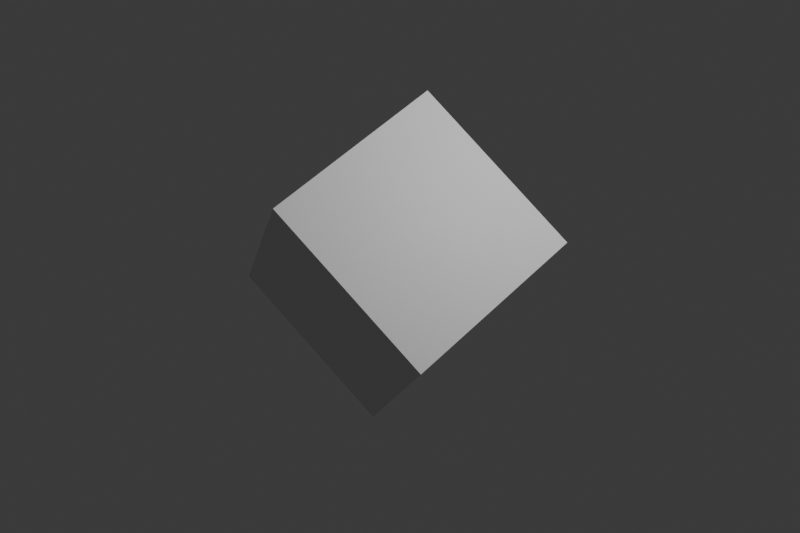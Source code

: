 # Source: example.blend  (saved by Blender 4.1.24; exported with 4.5.12 LTS)
import bpy
from mathutils import Matrix  # noqa: F401  (used for matrix-valued properties, if any)

bpy.ops.wm.read_factory_settings(use_empty=True)
scene = bpy.context.scene
scene.name = 'novaScene'

# ---- collections
col_collection = bpy.data.collections.new('Collection'); scene.collection.children.link(col_collection)

# ---- materials (node trees are filled in below, after node groups)
mat_material = bpy.data.materials.new('Material')
mat_material.alpha_threshold = 0.0
mat_material.use_transparent_shadow = False
mat_material.roughness = 0.5
mat_material.line_color = (0.0, 0.0, 0.0, 1.0)

# ---- material node trees
mat_material.use_nodes = True; mat_material.node_tree.nodes.clear()
_N = mat_material.node_tree.nodes; _L = mat_material.node_tree.links
n0 = _N.new('ShaderNodeOutputMaterial'); n0.name = 'Material Output'; n0.location = (300, 300)
n1 = _N.new('ShaderNodeBsdfPrincipled'); n1.name = 'Principled BSDF'; n1.location = (10, 300)
n1.inputs[3].default_value = 1.45
_L.new(n1.outputs[0], n0.inputs[0])
n0.is_active_output = True

# ---- world
world_world = bpy.data.worlds.new('World'); scene.world = world_world
world_world.use_nodes = True; world_world.node_tree.nodes.clear()
_N = world_world.node_tree.nodes; _L = world_world.node_tree.links
n0 = _N.new('ShaderNodeOutputWorld'); n0.name = 'World Output'; n0.location = (300, 300)
n1 = _N.new('ShaderNodeBackground'); n1.name = 'Background'; n1.location = (10, 300)
n1.inputs[0].default_value = (0.05088, 0.05088, 0.05088, 1.0)
_L.new(n1.outputs[0], n0.inputs[0])
n0.is_active_output = True
world_world.color = (0.05088, 0.05088, 0.05088)
world_world.use_sun_shadow = False
world_world.sun_shadow_jitter_overblur = 0.0

# ---- cameras
cam_camera = bpy.data.cameras.new('Camera')
cam_camera.clip_end = 100.0
cam_camera.ortho_scale = 7.314

# ---- lights
light_light = bpy.data.lights.new('Light', 'POINT')
light_light.transmission_factor = 0.0
light_light.energy = 1000.0
light_light.shadow_soft_size = 0.1
light_light.shadow_maximum_resolution = 0.006
light_light.use_absolute_resolution = True

# ---- meshes
me_cube = bpy.data.meshes.new('Cube')
me_cube.from_pydata([(1.0, 1.0, 1.0), (1.0, 1.0, -1.0), (1.0, -1.0, 1.0), (1.0, -1.0, -1.0), (-1.0, 1.0, 1.0), (-1.0, 1.0, -1.0), (-1.0, -1.0, 1.0), (-1.0, -1.0, -1.0)], [], [(0, 4, 6, 2), (3, 2, 6, 7), (7, 6, 4, 5), (5, 1, 3, 7), (1, 0, 2, 3), (5, 4, 0, 1)])
_uv = me_cube.uv_layers.new(name='UVMap')
_uv.uv.foreach_set('vector', [0.625, 0.5, 0.875, 0.5, 0.875, 0.75, 0.625, 0.75, 0.375, 0.75, 0.625, 0.75, 0.625, 1.0, 0.375, 1.0, 0.375, 0.0, 0.625, 0.0, 0.625, 0.25, 0.375, 0.25, 0.125, 0.5, 0.375, 0.5, 0.375, 0.75, 0.125, 0.75, 0.375, 0.5, 0.625, 0.5, 0.625, 0.75, 0.375, 0.75, 0.375, 0.25, 0.625, 0.25, 0.625, 0.5, 0.375, 0.5])
me_cube.materials.append(mat_material)
me_cube.use_mirror_vertex_groups = False
me_cube.update()

# ---- objects
ob_cube = bpy.data.objects.new('Cube', me_cube)
ob_light = bpy.data.objects.new('Light', light_light)
ob_camera = bpy.data.objects.new('Camera', cam_camera)

# ---- transforms, parenting, visibility, modifiers, constraints
ob_cube.location = (0.0, 0.0, 0.0)
ob_cube.rotation_euler = (0.4837, 0.6782, 0.2713)
ob_cube.lock_rotations_4d = False
ob_cube.empty_display_type = 'ARROWS'
ob_cube.lineart.crease_threshold = 0.0
ob_light.location = (4.076, 1.005, 5.904)
ob_light.rotation_euler = (0.6503, 0.05522, 1.866)
ob_light.lock_rotations_4d = False
ob_light.empty_display_type = 'ARROWS'
ob_light.color = (0.0, 0.0, 0.0, 0.0)
ob_light.lineart.crease_threshold = 0.0
ob_camera.location = (7.359, -6.926, 4.958)
ob_camera.rotation_euler = (1.109, 0.0, 0.8149)
ob_camera.lock_rotations_4d = False
ob_camera.empty_display_type = 'ARROWS'
ob_camera.color = (0.0, 0.0, 0.0, 0.0)
ob_camera.display_type = 'WIRE'
ob_camera.lineart.crease_threshold = 0.0

# ---- collection membership
col_collection.objects.link(ob_cube)
col_collection.objects.link(ob_light)
col_collection.objects.link(ob_camera)

# ---- scene / render settings (as saved in the file)
scene.camera = ob_camera
scene.frame_start = 0; scene.frame_end = 60; scene.frame_set(66)
scene.render.engine = 'BLENDER_EEVEE_NEXT'
scene.render.image_settings.file_format = 'FFMPEG'
scene.render.image_settings.color_mode = 'RGB'
scene.render.resolution_x = 720
scene.render.resolution_y = 480
scene.render.fps_base = 1.001
scene.cycles.sampling_pattern = 'TABULATED_SOBOL'
scene.eevee.ray_tracing_options.trace_max_roughness = 0.0
bpy.context.view_layer.update()
